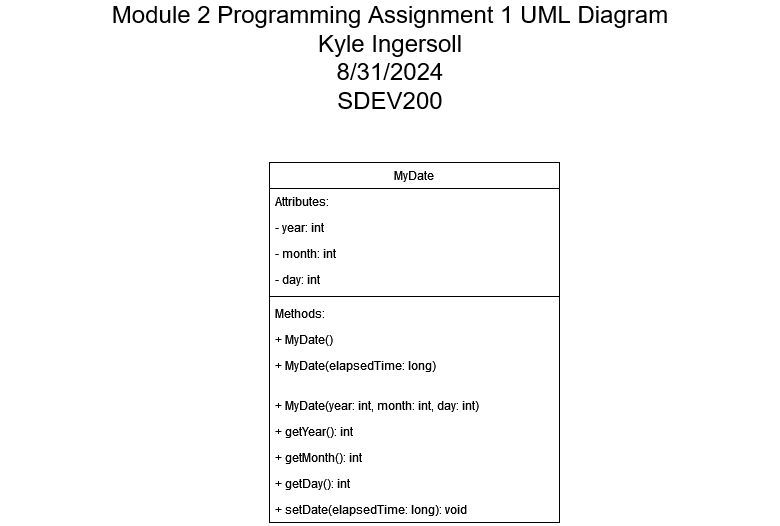

The diagram above was exported from draw.io. Its source (the exported page's mxGraphModel, read from the mxfile embedded in the PNG):
<mxGraphModel dx="1221" dy="761" grid="1" gridSize="10" guides="1" tooltips="1" connect="1" arrows="1" fold="1" page="1" pageScale="1" pageWidth="827" pageHeight="1169" math="0" shadow="0">
  <root>
    <mxCell id="WIyWlLk6GJQsqaUBKTNV-0" />
    <mxCell id="WIyWlLk6GJQsqaUBKTNV-1" parent="WIyWlLk6GJQsqaUBKTNV-0" />
    <mxCell id="zkfFHV4jXpPFQw0GAbJ--17" value="MyDate" style="swimlane;fontStyle=0;align=center;verticalAlign=top;childLayout=stackLayout;horizontal=1;startSize=26;horizontalStack=0;resizeParent=1;resizeLast=0;collapsible=1;marginBottom=0;rounded=0;shadow=0;strokeWidth=1;" parent="WIyWlLk6GJQsqaUBKTNV-1" vertex="1">
      <mxGeometry x="289" y="180" width="290" height="360" as="geometry">
        <mxRectangle x="550" y="140" width="160" height="26" as="alternateBounds" />
      </mxGeometry>
    </mxCell>
    <mxCell id="zkfFHV4jXpPFQw0GAbJ--18" value="Attributes:" style="text;align=left;verticalAlign=top;spacingLeft=4;spacingRight=4;overflow=hidden;rotatable=0;points=[[0,0.5],[1,0.5]];portConstraint=eastwest;" parent="zkfFHV4jXpPFQw0GAbJ--17" vertex="1">
      <mxGeometry y="26" width="290" height="26" as="geometry" />
    </mxCell>
    <mxCell id="zkfFHV4jXpPFQw0GAbJ--19" value="- year: int" style="text;align=left;verticalAlign=top;spacingLeft=4;spacingRight=4;overflow=hidden;rotatable=0;points=[[0,0.5],[1,0.5]];portConstraint=eastwest;rounded=0;shadow=0;html=0;" parent="zkfFHV4jXpPFQw0GAbJ--17" vertex="1">
      <mxGeometry y="52" width="290" height="26" as="geometry" />
    </mxCell>
    <mxCell id="zkfFHV4jXpPFQw0GAbJ--20" value="- month: int" style="text;align=left;verticalAlign=top;spacingLeft=4;spacingRight=4;overflow=hidden;rotatable=0;points=[[0,0.5],[1,0.5]];portConstraint=eastwest;rounded=0;shadow=0;html=0;" parent="zkfFHV4jXpPFQw0GAbJ--17" vertex="1">
      <mxGeometry y="78" width="290" height="26" as="geometry" />
    </mxCell>
    <mxCell id="zkfFHV4jXpPFQw0GAbJ--21" value="- day: int" style="text;align=left;verticalAlign=top;spacingLeft=4;spacingRight=4;overflow=hidden;rotatable=0;points=[[0,0.5],[1,0.5]];portConstraint=eastwest;rounded=0;shadow=0;html=0;" parent="zkfFHV4jXpPFQw0GAbJ--17" vertex="1">
      <mxGeometry y="104" width="290" height="26" as="geometry" />
    </mxCell>
    <mxCell id="zkfFHV4jXpPFQw0GAbJ--23" value="" style="line;html=1;strokeWidth=1;align=left;verticalAlign=middle;spacingTop=-1;spacingLeft=3;spacingRight=3;rotatable=0;labelPosition=right;points=[];portConstraint=eastwest;" parent="zkfFHV4jXpPFQw0GAbJ--17" vertex="1">
      <mxGeometry y="130" width="290" height="8" as="geometry" />
    </mxCell>
    <mxCell id="zkfFHV4jXpPFQw0GAbJ--24" value="Methods:" style="text;align=left;verticalAlign=top;spacingLeft=4;spacingRight=4;overflow=hidden;rotatable=0;points=[[0,0.5],[1,0.5]];portConstraint=eastwest;" parent="zkfFHV4jXpPFQw0GAbJ--17" vertex="1">
      <mxGeometry y="138" width="290" height="26" as="geometry" />
    </mxCell>
    <mxCell id="zkfFHV4jXpPFQw0GAbJ--25" value="+ MyDate()" style="text;align=left;verticalAlign=top;spacingLeft=4;spacingRight=4;overflow=hidden;rotatable=0;points=[[0,0.5],[1,0.5]];portConstraint=eastwest;" parent="zkfFHV4jXpPFQw0GAbJ--17" vertex="1">
      <mxGeometry y="164" width="290" height="26" as="geometry" />
    </mxCell>
    <mxCell id="bH3xohujSVyGCBhmZqty-1" value="+ MyDate(elapsedTime: long)" style="text;strokeColor=none;fillColor=none;align=left;verticalAlign=top;spacingLeft=4;spacingRight=4;overflow=hidden;rotatable=0;points=[[0,0.5],[1,0.5]];portConstraint=eastwest;whiteSpace=wrap;html=1;" parent="zkfFHV4jXpPFQw0GAbJ--17" vertex="1">
      <mxGeometry y="190" width="290" height="40" as="geometry" />
    </mxCell>
    <mxCell id="bH3xohujSVyGCBhmZqty-2" value="+ MyDate(year: int, month: int, day: int)" style="text;strokeColor=none;fillColor=none;align=left;verticalAlign=top;spacingLeft=4;spacingRight=4;overflow=hidden;rotatable=0;points=[[0,0.5],[1,0.5]];portConstraint=eastwest;whiteSpace=wrap;html=1;" parent="zkfFHV4jXpPFQw0GAbJ--17" vertex="1">
      <mxGeometry y="230" width="290" height="26" as="geometry" />
    </mxCell>
    <mxCell id="bH3xohujSVyGCBhmZqty-3" value="+ getYear(): int" style="text;strokeColor=none;fillColor=none;align=left;verticalAlign=top;spacingLeft=4;spacingRight=4;overflow=hidden;rotatable=0;points=[[0,0.5],[1,0.5]];portConstraint=eastwest;whiteSpace=wrap;html=1;" parent="zkfFHV4jXpPFQw0GAbJ--17" vertex="1">
      <mxGeometry y="256" width="290" height="26" as="geometry" />
    </mxCell>
    <mxCell id="bH3xohujSVyGCBhmZqty-4" value="+ getMonth(): int" style="text;strokeColor=none;fillColor=none;align=left;verticalAlign=top;spacingLeft=4;spacingRight=4;overflow=hidden;rotatable=0;points=[[0,0.5],[1,0.5]];portConstraint=eastwest;whiteSpace=wrap;html=1;" parent="zkfFHV4jXpPFQw0GAbJ--17" vertex="1">
      <mxGeometry y="282" width="290" height="26" as="geometry" />
    </mxCell>
    <mxCell id="bH3xohujSVyGCBhmZqty-5" value="+ getDay(): int" style="text;strokeColor=none;fillColor=none;align=left;verticalAlign=top;spacingLeft=4;spacingRight=4;overflow=hidden;rotatable=0;points=[[0,0.5],[1,0.5]];portConstraint=eastwest;whiteSpace=wrap;html=1;" parent="zkfFHV4jXpPFQw0GAbJ--17" vertex="1">
      <mxGeometry y="308" width="290" height="26" as="geometry" />
    </mxCell>
    <mxCell id="bH3xohujSVyGCBhmZqty-6" value="+ setDate(elapsedTime: long): void" style="text;strokeColor=none;fillColor=none;align=left;verticalAlign=top;spacingLeft=4;spacingRight=4;overflow=hidden;rotatable=0;points=[[0,0.5],[1,0.5]];portConstraint=eastwest;whiteSpace=wrap;html=1;" parent="zkfFHV4jXpPFQw0GAbJ--17" vertex="1">
      <mxGeometry y="334" width="290" height="26" as="geometry" />
    </mxCell>
    <mxCell id="bH3xohujSVyGCBhmZqty-0" value="&lt;div style=&quot;font-size: 24px;&quot;&gt;&lt;font style=&quot;font-size: 24px;&quot;&gt;Module 2 Programming Assignment 1 UML Diagram&lt;/font&gt;&lt;/div&gt;&lt;div style=&quot;font-size: 24px;&quot;&gt;&lt;font style=&quot;font-size: 24px;&quot;&gt;Kyle Ingersoll&lt;/font&gt;&lt;/div&gt;&lt;div style=&quot;font-size: 24px;&quot;&gt;&lt;font style=&quot;font-size: 24px;&quot;&gt;8/31/2024&lt;/font&gt;&lt;/div&gt;&lt;div style=&quot;font-size: 24px;&quot;&gt;&lt;font style=&quot;font-size: 24px;&quot;&gt;SDEV200&lt;/font&gt;&lt;br&gt;&lt;/div&gt;" style="text;html=1;align=center;verticalAlign=middle;whiteSpace=wrap;rounded=0;" parent="WIyWlLk6GJQsqaUBKTNV-1" vertex="1">
      <mxGeometry x="20" y="20" width="780" height="110" as="geometry" />
    </mxCell>
  </root>
</mxGraphModel>